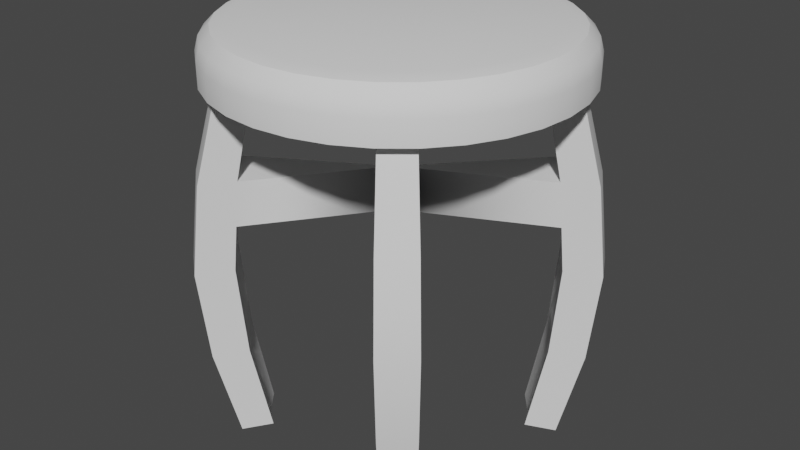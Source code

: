 # Source: barstool.blend  (saved by Blender 3.3.6; exported with 4.5.12 LTS)
import bpy
from mathutils import Matrix  # noqa: F401  (used for matrix-valued properties, if any)

bpy.ops.wm.read_factory_settings(use_empty=True)
scene = bpy.context.scene
scene.name = 'Scene'

# ---- collections
col_collection = bpy.data.collections.new('Collection'); scene.collection.children.link(col_collection)

# ---- node groups
ng_auto_smooth = bpy.data.node_groups.new('Auto Smooth', 'GeometryNodeTree')
_s = ng_auto_smooth.interface.new_socket(name='Geometry', in_out='OUTPUT', socket_type='NodeSocketGeometry')
_s = ng_auto_smooth.interface.new_socket(name='Geometry', in_out='INPUT', socket_type='NodeSocketGeometry')
_s = ng_auto_smooth.interface.new_socket(name='Angle', in_out='INPUT', socket_type='NodeSocketFloat')
_s.subtype = 'ANGLE'
_s.min_value = 0.0
_s.max_value = 3.142
ng_auto_smooth.is_modifier = True
_N = ng_auto_smooth.nodes; _L = ng_auto_smooth.links
n0 = _N.new('NodeGroupOutput'); n0.name = 'Group Output'; n0.location = (480, -100)
n1 = _N.new('NodeGroupInput'); n1.name = 'Group Input'; n1.location = (-420, -300)
n2 = _N.new('NodeGroupInput'); n2.name = 'Group Input.001'; n2.location = (-60, -100)
n3 = _N.new('GeometryNodeSetShadeSmooth'); n3.name = 'Set Shade Smooth'; n3.location = (120, -100)
n3.domain = 'EDGE'
n4 = _N.new('GeometryNodeSetShadeSmooth'); n4.name = 'Set Shade Smooth.001'; n4.location = (300, -100)
n5 = _N.new('GeometryNodeInputMeshEdgeAngle'); n5.name = 'Edge Angle'; n5.location = (-420, -220)
n6 = _N.new('GeometryNodeInputEdgeSmooth'); n6.name = 'Is Edge Smooth'; n6.location = (-60, -160)
n7 = _N.new('GeometryNodeInputShadeSmooth'); n7.name = 'Is Face Smooth'; n7.location = (-240, -340)
n8 = _N.new('FunctionNodeBooleanMath'); n8.name = 'Boolean Math'; n8.location = (-60, -220)
n9 = _N.new('FunctionNodeCompare'); n9.name = 'Compare'; n9.location = (-240, -180)
n9.operation = 'LESS_EQUAL'
_L.new(n5.outputs[0], n9.inputs[0])
_L.new(n4.outputs[0], n0.inputs[0])
_L.new(n1.outputs[1], n9.inputs[1])
_L.new(n9.outputs[0], n8.inputs[0])
_L.new(n7.outputs[0], n8.inputs[1])
_L.new(n2.outputs[0], n3.inputs[0])
_L.new(n6.outputs[0], n3.inputs[1])
_L.new(n3.outputs[0], n4.inputs[0])
_L.new(n8.outputs[0], n3.inputs[2])
n0.is_active_output = True

# ---- world
world_world = bpy.data.worlds.new('World'); scene.world = world_world
world_world.use_nodes = True; world_world.node_tree.nodes.clear()
_N = world_world.node_tree.nodes; _L = world_world.node_tree.links
n0 = _N.new('ShaderNodeOutputWorld'); n0.name = 'World Output'; n0.location = (300, 300)
n1 = _N.new('ShaderNodeBackground'); n1.name = 'Background'; n1.location = (10, 300)
n1.inputs[0].default_value = (0.05088, 0.05088, 0.05088, 1.0)
_L.new(n1.outputs[0], n0.inputs[0])
n0.is_active_output = True
world_world.color = (0.05088, 0.05088, 0.05088)
world_world.use_sun_shadow = False
world_world.sun_shadow_jitter_overblur = 0.0

# ---- meshes
me_cylinder = bpy.data.meshes.new('Cylinder')
me_cylinder.from_pydata([(0.0, 0.7407, 1.956), (-0.5858, -0.865, 0.4398), (0.1445, 0.7265, 1.956), (-0.6024, -0.5928, 0.4398), (0.2835, 0.6844, 1.956), (-0.4742, 0.7085, 0.4398), (0.4115, 0.6159, 1.956), (-0.5858, 0.8755, 0.4398), (0.5238, 0.5238, 1.956), (-0.7444, 0.7453, 0.4398), (0.6159, 0.4115, 1.956), (-0.6024, 0.6033, 0.4398), (0.6844, 0.2835, 1.956), (0.5937, 0.6033, 0.4398), (0.7265, 0.1445, 1.956), (0.7771, 0.3289, 0.4398), (0.7407, 0.0, 1.956), (0.9626, 0.4058, 0.4398), (0.7265, -0.1445, 1.956), (0.8659, 0.5867, 0.4398), (0.6844, -0.2835, 1.956), (0.7357, 0.7453, 0.4398), (0.6159, -0.4115, 1.956), (0.6989, 0.4752, 0.4398), (0.5238, -0.5238, 1.956), (0.9626, 0.4058, 1.45), (0.4115, -0.6159, 1.956), (0.8659, 0.5867, 1.45), (0.2835, -0.6844, 1.956), (0.7357, 0.7453, 1.45), (0.1445, -0.7265, 1.956), (0.6989, 0.4752, 1.45), (0.0, -0.7407, 1.956), (0.5937, 0.6033, 1.45), (-0.1445, -0.7265, 1.956), (0.7771, 0.3289, 1.45), (-0.2835, -0.6844, 1.956), (0.4656, -0.698, 1.45), (-0.4115, -0.6159, 1.956), (0.5771, -0.865, 1.45), (-0.5238, -0.5238, 1.956), (0.7357, -0.7348, 1.45), (-0.6159, -0.4115, 1.956), (0.5937, -0.5928, 1.45), (-0.6844, -0.2835, 1.956), (-0.8746, -0.5762, 1.45), (-0.7265, -0.1445, 1.956), (-0.7444, -0.7348, 1.45), (-0.7407, 0.0, 1.956), (-0.5858, -0.865, 1.45), (-0.7265, 0.1445, 1.956), (-0.6024, -0.5928, 1.45), (-0.6844, 0.2835, 1.956), (-0.4742, -0.698, 1.45), (-0.6159, 0.4115, 1.956), (-0.7076, -0.4646, 1.45), (-0.5238, 0.5238, 1.956), (-0.5858, 0.8755, 1.45), (-0.4115, 0.6159, 1.956), (-0.7444, 0.7453, 1.45), (-0.2835, 0.6844, 1.956), (-0.6024, 0.6033, 1.45), (-0.1445, 0.7265, 1.956), (-0.4742, 0.7085, 1.45), (0.0, 1.0, 1.956), (0.1951, 0.9808, 1.956), (0.3827, 0.9239, 1.956), (0.5556, 0.8315, 1.956), (0.7071, 0.7071, 1.956), (0.8315, 0.5556, 1.956), (0.9239, 0.3827, 1.956), (0.9808, 0.1951, 1.956), (1.0, 0.0, 1.956), (0.9808, -0.1951, 1.956), (0.9239, -0.3827, 1.956), (0.8315, -0.5556, 1.956), (0.7071, -0.7071, 1.956), (0.5556, -0.8315, 1.956), (0.3827, -0.9239, 1.956), (0.1951, -0.9808, 1.956), (0.0, -1.0, 1.956), (-0.1951, -0.9808, 1.956), (-0.3827, -0.9239, 1.956), (-0.5556, -0.8315, 1.956), (-0.7071, -0.7071, 1.956), (-0.8315, -0.5556, 1.956), (-0.9239, -0.3827, 1.956), (-0.9808, -0.1951, 1.956), (-1.0, 0.0, 1.956), (-0.9808, 0.1951, 1.956), (-0.9239, 0.3827, 1.956), (-0.8315, 0.5556, 1.956), (-0.7071, 0.7071, 1.956), (-0.5556, 0.8315, 1.956), (-0.3827, 0.9239, 1.956), (-0.1951, 0.9808, 1.956), (0.0, 0.9166, 1.956), (0.1788, 0.899, 1.956), (0.3508, 0.8469, 1.956), (0.5093, 0.7622, 1.956), (0.6482, 0.6482, 1.956), (0.7622, 0.5093, 1.956), (0.8469, 0.3508, 1.956), (0.899, 0.1788, 1.956), (0.9166, 0.0, 1.956), (0.899, -0.1788, 1.956), (0.8469, -0.3508, 1.956), (0.7622, -0.5093, 1.956), (0.6482, -0.6482, 1.956), (0.5093, -0.7622, 1.956), (0.3508, -0.8469, 1.956), (0.1788, -0.899, 1.956), (0.0, -0.9166, 1.956), (-0.1788, -0.899, 1.956), (-0.3508, -0.8469, 1.956), (-0.5093, -0.7622, 1.956), (-0.6482, -0.6482, 1.956), (-0.7622, -0.5093, 1.956), (-0.8469, -0.3508, 1.956), (-0.899, -0.1788, 1.956), (-0.9166, 0.0, 1.956), (-0.899, 0.1788, 1.956), (-0.8469, 0.3508, 1.956), (-0.7622, 0.5093, 1.956), (-0.6482, 0.6482, 1.956), (-0.5093, 0.7622, 1.956), (-0.3508, 0.8469, 1.956), (-0.1788, 0.899, 1.956), (0.6482, 0.6482, -0.06551), (0.7622, 0.5093, -0.06551), (0.8469, 0.3508, -0.06551), (0.6482, -0.6482, -0.06551), (0.5093, -0.7622, -0.06551), (-0.5093, -0.7622, -0.06551), (-0.6482, -0.6482, -0.06551), (-0.7622, -0.5093, -0.06551), (-0.6482, 0.6482, -0.06551), (-0.5093, 0.7622, -0.06551), (0.5238, 0.5238, -0.06551), (0.6159, 0.4115, -0.06551), (0.6844, 0.2835, -0.06551), (0.5238, -0.5238, -0.06551), (0.4115, -0.6159, -0.06551), (-0.4115, -0.6159, -0.06551), (-0.5238, -0.5238, -0.06551), (-0.6159, -0.4115, -0.06551), (-0.5238, 0.5238, -0.06551), (-0.4115, 0.6159, -0.06551), (0.7727, -0.7714, 0.9451), (0.6233, -0.6219, 0.9451), (0.6058, -0.9084, 0.9451), (0.4884, -0.7326, 0.9451), (0.8162, 0.3481, 0.9451), (0.734, 0.502, 0.9451), (0.7727, 0.7864, 0.9451), (0.6233, 0.6369, 0.9451), (0.9097, 0.6195, 0.9451), (1.011, 0.429, 0.9451), (-0.6356, 0.6369, 0.9451), (-0.5007, 0.7476, 0.9451), (-0.785, 0.7864, 0.9451), (-0.6181, 0.9234, 0.9451), (-0.6356, -0.6219, 0.9451), (-0.7463, -0.487, 0.9451), (-0.6181, -0.9084, 0.9451), (-0.5007, -0.7326, 0.9451), (-0.785, -0.7714, 0.9451), (-0.922, -0.6045, 0.9451), (-0.7444, -0.7348, 0.4398), (-0.8746, -0.5762, 0.4398), (-0.7076, -0.4646, 0.4398), (-0.4742, -0.698, 0.4398), (0.7357, -0.7348, 0.4398), (0.5771, -0.865, 0.4398), (0.4656, -0.698, 0.4398), (0.5937, -0.5928, 0.4398), (-0.4875, -0.7153, 1.198), (-0.7269, -0.4758, 1.198), (-0.619, -0.6073, 1.198), (-0.602, -0.8867, 1.198), (-0.7647, -0.7531, 1.198), (-0.8983, -0.5903, 1.198), (0.6085, -0.6073, 1.198), (0.7542, -0.7531, 1.198), (0.5915, -0.8867, 1.198), (0.477, -0.7153, 1.198), (0.6085, 0.6201, 1.198), (0.7966, 0.3385, 1.198), (0.7164, 0.4886, 1.198), (0.7542, 0.7659, 1.198), (0.8878, 0.6031, 1.198), (0.9871, 0.4174, 1.198), (-0.4874, 0.7281, 1.198), (-0.619, 0.6201, 1.198), (-0.7647, 0.7659, 1.198), (-0.602, 0.8994, 1.198), (0.007269, -0.04736, 1.45), (0.004433, -0.0434, 1.198)], [], [(58, 56, 61, 63), (0, 2, 4, 6, 8, 10, 12, 14, 16, 18, 20, 22, 24, 26, 28, 30, 32, 34, 36, 38, 40, 42, 44, 46, 48, 50, 52, 54, 56, 58, 60, 62), (97, 96, 64, 65), (98, 97, 65, 66), (99, 98, 66, 67), (100, 99, 67, 68), (101, 100, 68, 69), (102, 101, 69, 70), (103, 102, 70, 71), (104, 103, 71, 72), (105, 104, 72, 73), (106, 105, 73, 74), (107, 106, 74, 75), (108, 107, 75, 76), (109, 108, 76, 77), (110, 109, 77, 78), (111, 110, 78, 79), (112, 111, 79, 80), (113, 112, 80, 81), (114, 113, 81, 82), (115, 114, 82, 83), (116, 115, 83, 84), (117, 116, 84, 85), (118, 117, 85, 86), (119, 118, 86, 87), (120, 119, 87, 88), (121, 120, 88, 89), (122, 121, 89, 90), (123, 122, 90, 91), (124, 123, 91, 92), (125, 124, 92, 93), (126, 125, 93, 94), (127, 126, 94, 95), (96, 127, 95, 64), (2, 0, 96, 97), (4, 2, 97, 98), (6, 4, 98, 99), (8, 6, 99, 100), (21, 19, 129, 128), (171, 1, 133, 143), (14, 12, 102, 103), (16, 14, 103, 104), (18, 16, 104, 105), (20, 18, 105, 106), (22, 20, 106, 107), (24, 22, 107, 108), (13, 21, 128, 138), (28, 26, 109, 110), (30, 28, 110, 111), (32, 30, 111, 112), (34, 32, 112, 113), (36, 34, 113, 114), (38, 36, 114, 115), (5, 11, 146, 147), (170, 3, 144, 145), (44, 42, 117, 118), (46, 44, 118, 119), (48, 46, 119, 120), (50, 48, 120, 121), (52, 50, 121, 122), (54, 52, 122, 123), (56, 54, 123, 124), (15, 23, 139, 140), (60, 58, 125, 126), (62, 60, 126, 127), (0, 62, 127, 96), (139, 138, 128, 129), (140, 139, 129, 130), (142, 141, 131, 132), (144, 143, 133, 134), (145, 144, 134, 135), (147, 146, 136, 137), (1, 168, 134, 133), (175, 172, 131, 141), (172, 173, 132, 131), (19, 17, 130, 129), (168, 169, 135, 134), (173, 174, 142, 132), (11, 9, 136, 146), (17, 15, 140, 130), (9, 7, 137, 136), (169, 170, 145, 135), (7, 5, 147, 137), (23, 13, 138, 139), (3, 171, 143, 144), (174, 175, 141, 142), (185, 182, 149, 151), (184, 185, 151, 150), (183, 184, 150, 148), (182, 183, 148, 149), (188, 186, 155, 153), (191, 187, 152, 157), (190, 191, 157, 156), (187, 188, 153, 152), (186, 189, 154, 155), (189, 190, 156, 154), (195, 192, 159, 161), (194, 195, 161, 160), (193, 194, 160, 158), (192, 193, 158, 159), (178, 176, 165, 162), (181, 177, 163, 167), (180, 181, 167, 166), (179, 180, 166, 164), (177, 178, 162, 163), (176, 179, 164, 165), (56, 124, 59, 61), (124, 125, 57, 59), (125, 58, 63, 57), (38, 115, 49, 53), (42, 40, 51, 55), (115, 116, 47, 49), (116, 117, 45, 47), (117, 42, 55, 45), (40, 38, 53, 51), (24, 108, 41, 43), (108, 109, 39, 41), (109, 26, 37, 39), (26, 24, 43, 37), (100, 101, 27, 29), (8, 100, 29, 33), (12, 10, 31, 35), (101, 102, 25, 27), (102, 12, 35, 25), (10, 8, 33, 31), (153, 155, 13, 23), (157, 152, 15, 17), (156, 157, 17, 19), (152, 153, 23, 15), (155, 154, 21, 13), (154, 156, 19, 21), (161, 159, 5, 7), (160, 161, 7, 9), (158, 160, 9, 11), (159, 158, 11, 5), (162, 165, 171, 3), (167, 163, 170, 169), (166, 167, 169, 168), (164, 166, 168, 1), (163, 162, 3, 170), (165, 164, 1, 171), (151, 149, 175, 174), (150, 151, 174, 173), (148, 150, 173, 172), (149, 148, 172, 175), (53, 49, 179, 176), (31, 33, 196), (49, 47, 180, 179), (47, 45, 181, 180), (45, 55, 177, 181), (193, 192, 197), (43, 41, 183, 182), (41, 39, 184, 183), (39, 37, 185, 184), (188, 187, 197), (29, 27, 190, 189), (33, 29, 189, 186), (55, 51, 196), (27, 25, 191, 190), (25, 35, 187, 191), (192, 63, 196, 197), (43, 182, 197, 196), (61, 59, 194, 193), (59, 57, 195, 194), (57, 63, 192, 195), (63, 61, 196), (33, 186, 197, 196), (178, 177, 197), (51, 53, 196), (53, 176, 197, 196), (185, 37, 196, 197), (187, 35, 196, 197), (177, 55, 196, 197), (186, 188, 197), (37, 43, 196), (35, 31, 196), (61, 193, 197, 196), (176, 178, 197), (182, 185, 197)])
me_cylinder.polygons.foreach_set('use_smooth', [True] * 179)
_uv = me_cylinder.uv_layers.new(name='UVMap')
_uv.uv.foreach_set('vector', [0.4232, 0.1588, 0.4161, 0.14, 0.4541, 0.118, 0.4535, 0.1181, 0.42, 0.2858, 0.404, 0.3247, 0.3801, 0.3598, 0.3528, 0.3874, 0.3217, 0.4129, 0.3022, 0.4199, 0.2843, 0.4299, 0.2421, 0.4363, 0.1988, 0.44, 0.1546, 0.4275, 0.1162, 0.4026, 0.0932, 0.3716, 0.07343, 0.3384, 0.06764, 0.3197, 0.06632, 0.2878, 0.0657, 0.2515, 0.07412, 0.2146, 0.08973, 0.1794, 0.1126, 0.1482, 0.1342, 0.1223, 0.1534, 0.1122, 0.1699, 0.09825, 0.2026, 0.08667, 0.2407, 0.07477, 0.2782, 0.07374, 0.3171, 0.08166, 0.3539, 0.09707, 0.3852, 0.1177, 0.4161, 0.14, 0.4232, 0.1588, 0.4252, 0.1983, 0.4259, 0.2449, 0.4493, 0.3516, 0.4715, 0.2994, 0.4975, 0.3063, 0.4718, 0.3656, 0.4143, 0.3946, 0.4493, 0.3516, 0.4718, 0.3656, 0.4306, 0.4135, 0.3723, 0.4233, 0.4143, 0.3946, 0.4306, 0.4135, 0.3802, 0.4427, 0.33, 0.4358, 0.3723, 0.4233, 0.3802, 0.4427, 0.3347, 0.4485, 0.3169, 0.4474, 0.33, 0.4358, 0.3347, 0.4485, 0.3211, 0.4533, 0.2998, 0.4536, 0.3169, 0.4474, 0.3211, 0.4533, 0.3106, 0.4665, 0.2593, 0.4853, 0.2998, 0.4536, 0.3106, 0.4665, 0.2733, 0.5095, 0.1955, 0.5047, 0.2593, 0.4853, 0.2733, 0.5095, 0.1984, 0.5421, 0.1181, 0.492, 0.1955, 0.5047, 0.1984, 0.5421, 0.0916, 0.5338, 0.06873, 0.4382, 0.1181, 0.492, 0.0916, 0.5338, 0.03889, 0.453, 0.05104, 0.384, 0.06873, 0.4382, 0.03889, 0.453, 0.02818, 0.3853, 0.05243, 0.3413, 0.05104, 0.384, 0.02818, 0.3853, 0.0398, 0.3415, 0.04922, 0.3267, 0.05243, 0.3413, 0.0398, 0.3415, 0.03876, 0.331, 0.03163, 0.2954, 0.04922, 0.3267, 0.03876, 0.331, 0.01473, 0.3023, 0.02276, 0.2505, 0.03163, 0.2954, 0.01473, 0.3023, 0.0001019, 0.2517, 0.02973, 0.2003, 0.02276, 0.2505, 0.0001019, 0.2517, 0.006448, 0.1931, 0.05271, 0.1538, 0.02973, 0.2003, 0.006448, 0.1931, 0.03385, 0.1394, 0.08754, 0.1192, 0.05271, 0.1538, 0.03385, 0.1394, 0.07659, 0.1024, 0.1248, 0.1013, 0.08754, 0.1192, 0.07659, 0.1024, 0.1184, 0.08952, 0.137, 0.08827, 0.1248, 0.1013, 0.1184, 0.08952, 0.1327, 0.08233, 0.1533, 0.08106, 0.137, 0.08827, 0.1327, 0.08233, 0.1439, 0.07077, 0.1833, 0.05216, 0.1533, 0.08106, 0.1439, 0.07077, 0.1711, 0.03557, 0.2284, 0.03097, 0.1833, 0.05216, 0.1711, 0.03557, 0.2213, 0.008113, 0.2802, 0.02501, 0.2284, 0.03097, 0.2213, 0.008113, 0.2809, 0.0001019, 0.3322, 0.03473, 0.2802, 0.02501, 0.2809, 0.0001019, 0.3403, 0.01128, 0.3788, 0.05776, 0.3322, 0.03473, 0.3403, 0.01128, 0.3925, 0.03872, 0.4146, 0.09007, 0.3788, 0.05776, 0.3925, 0.03872, 0.4306, 0.07766, 0.4371, 0.1262, 0.4146, 0.09007, 0.4306, 0.07766, 0.4495, 0.1177, 0.4476, 0.1446, 0.4371, 0.1262, 0.4495, 0.1177, 0.4626, 0.1369, 0.4694, 0.1874, 0.4476, 0.1446, 0.4626, 0.1369, 0.4915, 0.1795, 0.4782, 0.2428, 0.4694, 0.1874, 0.4915, 0.1795, 0.5047, 0.2416, 0.4715, 0.2994, 0.4782, 0.2428, 0.5047, 0.2416, 0.4975, 0.3063, 0.404, 0.3247, 0.42, 0.2858, 0.4715, 0.2994, 0.4493, 0.3516, 0.3801, 0.3598, 0.404, 0.3247, 0.4493, 0.3516, 0.4143, 0.3946, 0.3528, 0.3874, 0.3801, 0.3598, 0.4143, 0.3946, 0.3723, 0.4233, 0.3217, 0.4129, 0.3528, 0.3874, 0.3723, 0.4233, 0.33, 0.4358, 0.3113, 0.4358, 0.3113, 0.4358, 0.3113, 0.4358, 0.3113, 0.4358, 0.1445, 0.0981, 0.1445, 0.09808, 0.1445, 0.09808, 0.1445, 0.09808, 0.2421, 0.4363, 0.2843, 0.4299, 0.2998, 0.4536, 0.2593, 0.4853, 0.1988, 0.44, 0.2421, 0.4363, 0.2593, 0.4853, 0.1955, 0.5047, 0.1546, 0.4275, 0.1988, 0.44, 0.1955, 0.5047, 0.1181, 0.492, 0.1162, 0.4026, 0.1546, 0.4275, 0.1181, 0.492, 0.06873, 0.4382, 0.0932, 0.3716, 0.1162, 0.4026, 0.06873, 0.4382, 0.05104, 0.384, 0.07343, 0.3384, 0.0932, 0.3716, 0.05104, 0.384, 0.05243, 0.3413, 0.3113, 0.4357, 0.3113, 0.4358, 0.3113, 0.4358, 0.3113, 0.4358, 0.06632, 0.2878, 0.06764, 0.3197, 0.04922, 0.3267, 0.03163, 0.2954, 0.0657, 0.2515, 0.06632, 0.2878, 0.03163, 0.2954, 0.02276, 0.2505, 0.07412, 0.2146, 0.0657, 0.2515, 0.02276, 0.2505, 0.02973, 0.2003, 0.08973, 0.1794, 0.07412, 0.2146, 0.02973, 0.2003, 0.05271, 0.1538, 0.1126, 0.1482, 0.08973, 0.1794, 0.05271, 0.1538, 0.08754, 0.1192, 0.1342, 0.1223, 0.1126, 0.1482, 0.08754, 0.1192, 0.1248, 0.1013, 0.4801, 0.08696, 0.4814, 0.08783, 0.5047, 0.05983, 0.4991, 0.06363, 0.1445, 0.09808, 0.1445, 0.09809, 0.1445, 0.09808, 0.1445, 0.09808, 0.2026, 0.08667, 0.1699, 0.09825, 0.1533, 0.08106, 0.1833, 0.05216, 0.2407, 0.07477, 0.2026, 0.08667, 0.1833, 0.05216, 0.2284, 0.03097, 0.2782, 0.07374, 0.2407, 0.07477, 0.2284, 0.03097, 0.2802, 0.02501, 0.3171, 0.08166, 0.2782, 0.07374, 0.2802, 0.02501, 0.3322, 0.03473, 0.3539, 0.09707, 0.3171, 0.08166, 0.3322, 0.03473, 0.3788, 0.05776, 0.3852, 0.1177, 0.3539, 0.09707, 0.3788, 0.05776, 0.4146, 0.09007, 0.4161, 0.14, 0.3852, 0.1177, 0.4146, 0.09007, 0.4371, 0.1262, 0.3113, 0.4358, 0.3113, 0.4357, 0.3113, 0.4358, 0.3113, 0.4358, 0.4252, 0.1983, 0.4232, 0.1588, 0.4476, 0.1446, 0.4694, 0.1874, 0.4259, 0.2449, 0.4252, 0.1983, 0.4694, 0.1874, 0.4782, 0.2428, 0.42, 0.2858, 0.4259, 0.2449, 0.4782, 0.2428, 0.4715, 0.2994, 0.3113, 0.4358, 0.3113, 0.4358, 0.3113, 0.4358, 0.3113, 0.4358, 0.3113, 0.4358, 0.3113, 0.4358, 0.3113, 0.4358, 0.3113, 0.4358, 0.0576, 0.3322, 0.0576, 0.3322, 0.0576, 0.3322, 0.0576, 0.3322, 0.1445, 0.09808, 0.1445, 0.09808, 0.1445, 0.09808, 0.1445, 0.09808, 0.1445, 0.09808, 0.1445, 0.09808, 0.1445, 0.09808, 0.1445, 0.09808, 0.4991, 0.06363, 0.5047, 0.05983, 0.499, 0.06672, 0.4968, 0.06762, 0.1445, 0.09808, 0.1445, 0.09806, 0.1445, 0.09808, 0.1445, 0.09808, 0.0576, 0.3322, 0.05759, 0.3322, 0.0576, 0.3322, 0.0576, 0.3322, 0.05759, 0.3322, 0.05759, 0.3322, 0.0576, 0.3322, 0.0576, 0.3322, 0.3113, 0.4358, 0.3113, 0.4358, 0.3113, 0.4358, 0.3113, 0.4358, 0.1445, 0.09806, 0.1445, 0.09806, 0.1445, 0.09808, 0.1445, 0.09808, 0.05759, 0.3322, 0.0576, 0.3322, 0.0576, 0.3322, 0.0576, 0.3322, 0.4814, 0.08783, 0.4796, 0.08873, 0.499, 0.06672, 0.5047, 0.05983, 0.3113, 0.4358, 0.3113, 0.4358, 0.3113, 0.4358, 0.3113, 0.4358, 0.4796, 0.08873, 0.4794, 0.08876, 0.4968, 0.06762, 0.499, 0.06672, 0.1445, 0.09806, 0.1445, 0.09808, 0.1445, 0.09808, 0.1445, 0.09808, 0.4794, 0.08876, 0.4801, 0.08696, 0.4991, 0.06363, 0.4968, 0.06762, 0.3113, 0.4357, 0.3113, 0.4357, 0.3113, 0.4358, 0.3113, 0.4358, 0.1445, 0.09809, 0.1445, 0.0981, 0.1445, 0.09808, 0.1445, 0.09808, 0.0576, 0.3322, 0.0576, 0.3322, 0.0576, 0.3322, 0.0576, 0.3322, 0.05771, 0.3321, 0.05773, 0.3323, 0.05762, 0.3322, 0.05761, 0.3322, 0.05749, 0.3321, 0.05771, 0.3321, 0.05761, 0.3322, 0.05757, 0.3322, 0.05749, 0.3323, 0.05749, 0.3321, 0.05757, 0.3322, 0.05757, 0.3322, 0.05773, 0.3323, 0.05749, 0.3323, 0.05757, 0.3322, 0.05762, 0.3322, 0.3111, 0.4354, 0.3116, 0.4351, 0.3114, 0.4356, 0.3112, 0.4356, 0.311, 0.4362, 0.3106, 0.4356, 0.3111, 0.4357, 0.3112, 0.4359, 0.3116, 0.4363, 0.311, 0.4362, 0.3112, 0.4359, 0.3114, 0.4359, 0.3106, 0.4356, 0.3111, 0.4354, 0.3112, 0.4356, 0.3111, 0.4357, 0.3116, 0.4351, 0.3118, 0.4358, 0.3115, 0.4358, 0.3114, 0.4356, 0.3118, 0.4358, 0.3116, 0.4363, 0.3114, 0.4359, 0.3115, 0.4358, 0.459, 0.1124, 0.4574, 0.1133, 0.4635, 0.1063, 0.464, 0.1066, 0.459, 0.1122, 0.459, 0.1124, 0.464, 0.1066, 0.464, 0.1065, 0.4582, 0.1138, 0.459, 0.1122, 0.464, 0.1065, 0.4643, 0.107, 0.4574, 0.1133, 0.4582, 0.1138, 0.4643, 0.107, 0.4635, 0.1063, 0.1448, 0.09846, 0.1443, 0.09877, 0.1444, 0.09824, 0.1446, 0.09819, 0.1447, 0.09759, 0.1452, 0.09808, 0.1447, 0.09807, 0.1446, 0.09793, 0.1442, 0.0976, 0.1447, 0.09759, 0.1446, 0.09793, 0.1444, 0.09793, 0.1439, 0.09813, 0.1442, 0.0976, 0.1444, 0.09793, 0.1443, 0.09809, 0.1452, 0.09808, 0.1448, 0.09846, 0.1446, 0.09819, 0.1447, 0.09807, 0.1443, 0.09877, 0.1439, 0.09813, 0.1443, 0.09809, 0.1444, 0.09824, 0.4161, 0.14, 0.4371, 0.1262, 0.455, 0.1167, 0.4541, 0.118, 0.4371, 0.1262, 0.4476, 0.1446, 0.4552, 0.1176, 0.455, 0.1167, 0.4476, 0.1446, 0.4232, 0.1588, 0.4535, 0.1181, 0.4552, 0.1176, 0.1342, 0.1223, 0.1248, 0.1013, 0.1426, 0.09808, 0.1436, 0.0999, 0.1699, 0.09825, 0.1534, 0.1122, 0.1455, 0.09949, 0.1464, 0.09783, 0.1248, 0.1013, 0.137, 0.08827, 0.1434, 0.0965, 0.1426, 0.09808, 0.137, 0.08827, 0.1533, 0.08106, 0.1452, 0.09643, 0.1434, 0.0965, 0.1533, 0.08106, 0.1699, 0.09825, 0.1464, 0.09783, 0.1452, 0.09643, 0.1534, 0.1122, 0.1342, 0.1223, 0.1436, 0.0999, 0.1455, 0.09949, 0.07343, 0.3384, 0.05243, 0.3413, 0.05706, 0.3327, 0.05798, 0.3325, 0.05243, 0.3413, 0.04922, 0.3267, 0.05704, 0.3319, 0.05706, 0.3327, 0.04922, 0.3267, 0.06764, 0.3197, 0.05788, 0.3317, 0.05704, 0.3319, 0.06764, 0.3197, 0.07343, 0.3384, 0.05798, 0.3325, 0.05788, 0.3317, 0.33, 0.4358, 0.3169, 0.4474, 0.3123, 0.4375, 0.313, 0.4359, 0.3217, 0.4129, 0.33, 0.4358, 0.313, 0.4359, 0.3123, 0.4342, 0.2843, 0.4299, 0.3022, 0.4199, 0.3104, 0.4342, 0.3093, 0.4356, 0.3169, 0.4474, 0.2998, 0.4536, 0.3105, 0.4375, 0.3123, 0.4375, 0.2998, 0.4536, 0.2843, 0.4299, 0.3093, 0.4356, 0.3105, 0.4375, 0.3022, 0.4199, 0.3217, 0.4129, 0.3123, 0.4342, 0.3104, 0.4342, 0.3112, 0.4356, 0.3114, 0.4356, 0.3113, 0.4357, 0.3113, 0.4357, 0.3112, 0.4359, 0.3111, 0.4357, 0.3113, 0.4358, 0.3113, 0.4358, 0.3114, 0.4359, 0.3112, 0.4359, 0.3113, 0.4358, 0.3113, 0.4358, 0.3111, 0.4357, 0.3112, 0.4356, 0.3113, 0.4357, 0.3113, 0.4358, 0.3114, 0.4356, 0.3115, 0.4358, 0.3113, 0.4358, 0.3113, 0.4357, 0.3115, 0.4358, 0.3114, 0.4359, 0.3113, 0.4358, 0.3113, 0.4358, 0.464, 0.1066, 0.4635, 0.1063, 0.4801, 0.08696, 0.4794, 0.08876, 0.464, 0.1065, 0.464, 0.1066, 0.4794, 0.08876, 0.4796, 0.08873, 0.4643, 0.107, 0.464, 0.1065, 0.4796, 0.08873, 0.4814, 0.08783, 0.4635, 0.1063, 0.4643, 0.107, 0.4814, 0.08783, 0.4801, 0.08696, 0.1446, 0.09819, 0.1444, 0.09824, 0.1445, 0.0981, 0.1445, 0.09809, 0.1446, 0.09793, 0.1447, 0.09807, 0.1445, 0.09808, 0.1445, 0.09806, 0.1444, 0.09793, 0.1446, 0.09793, 0.1445, 0.09806, 0.1445, 0.09806, 0.1443, 0.09809, 0.1444, 0.09793, 0.1445, 0.09806, 0.1445, 0.09808, 0.1447, 0.09807, 0.1446, 0.09819, 0.1445, 0.09809, 0.1445, 0.09808, 0.1444, 0.09824, 0.1443, 0.09809, 0.1445, 0.09808, 0.1445, 0.0981, 0.05761, 0.3322, 0.05762, 0.3322, 0.0576, 0.3322, 0.0576, 0.3322, 0.05757, 0.3322, 0.05761, 0.3322, 0.0576, 0.3322, 0.05759, 0.3322, 0.05757, 0.3322, 0.05757, 0.3322, 0.05759, 0.3322, 0.05759, 0.3322, 0.05762, 0.3322, 0.05757, 0.3322, 0.05759, 0.3322, 0.0576, 0.3322, 0.1436, 0.0999, 0.1426, 0.09808, 0.1439, 0.09813, 0.1443, 0.09877, 0.3104, 0.4342, 0.3123, 0.4342, 0.3106, 0.4347, 0.1426, 0.09808, 0.1434, 0.0965, 0.1442, 0.0976, 0.1439, 0.09813, 0.1434, 0.0965, 0.1452, 0.09643, 0.1447, 0.09759, 0.1442, 0.0976, 0.1452, 0.09643, 0.1464, 0.09783, 0.1452, 0.09808, 0.1447, 0.09759, 0.4582, 0.1138, 0.4574, 0.1133, 0.4552, 0.1164, 0.05798, 0.3325, 0.05706, 0.3327, 0.05749, 0.3323, 0.05773, 0.3323, 0.05706, 0.3327, 0.05704, 0.3319, 0.05749, 0.3321, 0.05749, 0.3323, 0.05704, 0.3319, 0.05788, 0.3317, 0.05771, 0.3321, 0.05749, 0.3321, 0.3111, 0.4354, 0.3106, 0.4356, 0.3106, 0.4348, 0.313, 0.4359, 0.3123, 0.4375, 0.3116, 0.4363, 0.3118, 0.4358, 0.3123, 0.4342, 0.313, 0.4359, 0.3118, 0.4358, 0.3116, 0.4351, 0.1464, 0.09783, 0.1455, 0.09949, 0.1451, 0.09918, 0.3123, 0.4375, 0.3105, 0.4375, 0.311, 0.4362, 0.3116, 0.4363, 0.3105, 0.4375, 0.3093, 0.4356, 0.3106, 0.4356, 0.311, 0.4362, 0.4574, 0.1133, 0.4535, 0.1181, 0.4551, 0.1165, 0.4552, 0.1164, 0.05798, 0.3325, 0.05773, 0.3323, 0.05797, 0.3321, 0.058, 0.3321, 0.4541, 0.118, 0.455, 0.1167, 0.459, 0.1122, 0.4582, 0.1138, 0.455, 0.1167, 0.4552, 0.1176, 0.459, 0.1124, 0.459, 0.1122, 0.4552, 0.1176, 0.4535, 0.1181, 0.4574, 0.1133, 0.459, 0.1124, 0.4535, 0.1181, 0.4541, 0.118, 0.4551, 0.1165, 0.3123, 0.4342, 0.3116, 0.4351, 0.3106, 0.4348, 0.3106, 0.4347, 0.1448, 0.09846, 0.1452, 0.09808, 0.1451, 0.09907, 0.1455, 0.09949, 0.1436, 0.0999, 0.1451, 0.09918, 0.1436, 0.0999, 0.1443, 0.09877, 0.1451, 0.09907, 0.1451, 0.09918, 0.05771, 0.3321, 0.05788, 0.3317, 0.058, 0.3321, 0.05797, 0.3321, 0.3106, 0.4356, 0.3093, 0.4356, 0.3106, 0.4347, 0.3106, 0.4348, 0.1452, 0.09808, 0.1464, 0.09783, 0.1451, 0.09918, 0.1451, 0.09907, 0.3116, 0.4351, 0.3111, 0.4354, 0.3106, 0.4348, 0.05788, 0.3317, 0.05798, 0.3325, 0.058, 0.3321, 0.3093, 0.4356, 0.3104, 0.4342, 0.3106, 0.4347, 0.4541, 0.118, 0.4582, 0.1138, 0.4552, 0.1164, 0.4551, 0.1165, 0.1443, 0.09877, 0.1448, 0.09846, 0.1451, 0.09907, 0.05773, 0.3323, 0.05771, 0.3321, 0.05797, 0.3321])
me_cylinder.update()
me_cylinder_001 = bpy.data.meshes.new('Cylinder.001')
me_cylinder_001.from_pydata([(0.0, 1.0, 1.956), (0.1951, 0.9808, 1.956), (0.3827, 0.9239, 1.956), (0.5556, 0.8315, 1.956), (0.7071, 0.7071, 1.956), (0.8315, 0.5556, 1.956), (0.9239, 0.3827, 1.956), (0.9808, 0.1951, 1.956), (1.0, 0.0, 1.956), (0.9808, -0.1951, 1.956), (0.9239, -0.3827, 1.956), (0.8315, -0.5556, 1.956), (0.7071, -0.7071, 1.956), (0.5556, -0.8315, 1.956), (0.3827, -0.9239, 1.956), (0.1951, -0.9808, 1.956), (0.0, -1.0, 1.956), (-0.1951, -0.9808, 1.956), (-0.3827, -0.9239, 1.956), (-0.5556, -0.8315, 1.956), (-0.7071, -0.7071, 1.956), (-0.8315, -0.5556, 1.956), (-0.9239, -0.3827, 1.956), (-0.9808, -0.1951, 1.956), (-1.0, 0.0, 1.956), (-0.9808, 0.1951, 1.956), (-0.9239, 0.3827, 1.956), (-0.8315, 0.5556, 1.956), (-0.7071, 0.7071, 1.956), (-0.5556, 0.8315, 1.956), (-0.3827, 0.9239, 1.956), (-0.1951, 0.9808, 1.956), (9.313e-10, 0.8456, 2.242), (0.0, 1.0, 2.089), (4.657e-10, 0.9228, 2.222), (2.328e-10, 0.9793, 2.165), (0.165, 0.8294, 2.242), (0.1951, 0.9808, 2.089), (0.18, 0.9051, 2.222), (0.1911, 0.9605, 2.165), (0.3236, 0.7813, 2.242), (0.3827, 0.9239, 2.089), (0.3531, 0.8526, 2.222), (0.3748, 0.9048, 2.165), (0.4698, 0.7031, 2.242), (0.5556, 0.8315, 2.089), (0.5127, 0.7673, 2.222), (0.5441, 0.8143, 2.165), (0.598, 0.598, 2.242), (0.7071, 0.7071, 2.089), (0.6525, 0.6525, 2.222), (0.6925, 0.6925, 2.165), (0.7031, 0.4698, 2.242), (0.8315, 0.5556, 2.089), (0.7673, 0.5127, 2.222), (0.8143, 0.5441, 2.165), (0.7813, 0.3236, 2.242), (0.9239, 0.3827, 2.089), (0.8526, 0.3531, 2.222), (0.9048, 0.3748, 2.165), (0.8294, 0.165, 2.242), (0.9808, 0.1951, 2.089), (0.9051, 0.18, 2.222), (0.9605, 0.1911, 2.165), (0.8456, -9.313e-10, 2.242), (1.0, 0.0, 2.089), (0.9228, -4.657e-10, 2.222), (0.9793, -2.328e-10, 2.165), (0.8294, -0.165, 2.242), (0.9808, -0.1951, 2.089), (0.9051, -0.18, 2.222), (0.9605, -0.1911, 2.165), (0.7813, -0.3236, 2.242), (0.9239, -0.3827, 2.089), (0.8526, -0.3531, 2.222), (0.9048, -0.3748, 2.165), (0.7031, -0.4698, 2.242), (0.8315, -0.5556, 2.089), (0.7673, -0.5127, 2.222), (0.8143, -0.5441, 2.165), (0.598, -0.598, 2.242), (0.7071, -0.7071, 2.089), (0.6525, -0.6525, 2.222), (0.6925, -0.6925, 2.165), (0.4698, -0.7031, 2.242), (0.5556, -0.8315, 2.089), (0.5127, -0.7673, 2.222), (0.5441, -0.8143, 2.165), (0.3236, -0.7813, 2.242), (0.3827, -0.9239, 2.089), (0.3531, -0.8526, 2.222), (0.3748, -0.9048, 2.165), (0.165, -0.8294, 2.242), (0.1951, -0.9808, 2.089), (0.18, -0.9051, 2.222), (0.1911, -0.9605, 2.165), (-9.313e-10, -0.8456, 2.242), (0.0, -1.0, 2.089), (-4.657e-10, -0.9228, 2.222), (-2.328e-10, -0.9793, 2.165), (-0.165, -0.8294, 2.242), (-0.1951, -0.9808, 2.089), (-0.18, -0.9051, 2.222), (-0.1911, -0.9605, 2.165), (-0.3236, -0.7813, 2.242), (-0.3827, -0.9239, 2.089), (-0.3531, -0.8526, 2.222), (-0.3748, -0.9048, 2.165), (-0.4698, -0.7031, 2.242), (-0.5556, -0.8315, 2.089), (-0.5127, -0.7673, 2.222), (-0.5441, -0.8143, 2.165), (-0.598, -0.598, 2.242), (-0.7071, -0.7071, 2.089), (-0.6525, -0.6525, 2.222), (-0.6925, -0.6925, 2.165), (-0.7031, -0.4698, 2.242), (-0.8315, -0.5556, 2.089), (-0.7673, -0.5127, 2.222), (-0.8143, -0.5441, 2.165), (-0.7813, -0.3236, 2.242), (-0.9239, -0.3827, 2.089), (-0.8526, -0.3531, 2.222), (-0.9048, -0.3748, 2.165), (-0.8294, -0.165, 2.242), (-0.9808, -0.1951, 2.089), (-0.9051, -0.18, 2.222), (-0.9605, -0.1911, 2.165), (-0.8456, 9.313e-10, 2.242), (-1.0, 0.0, 2.089), (-0.9228, 4.657e-10, 2.222), (-0.9793, 2.328e-10, 2.165), (-0.8294, 0.165, 2.242), (-0.9808, 0.1951, 2.089), (-0.9051, 0.18, 2.222), (-0.9605, 0.1911, 2.165), (-0.7813, 0.3236, 2.242), (-0.9239, 0.3827, 2.089), (-0.8526, 0.3531, 2.222), (-0.9048, 0.3748, 2.165), (-0.7031, 0.4698, 2.242), (-0.8315, 0.5556, 2.089), (-0.7673, 0.5127, 2.222), (-0.8143, 0.5441, 2.165), (-0.598, 0.598, 2.242), (-0.7071, 0.7071, 2.089), (-0.6525, 0.6525, 2.222), (-0.6925, 0.6925, 2.165), (-0.4698, 0.7031, 2.242), (-0.5556, 0.8315, 2.089), (-0.5127, 0.7673, 2.222), (-0.5441, 0.8143, 2.165), (-0.3236, 0.7813, 2.242), (-0.3827, 0.9239, 2.089), (-0.3531, 0.8526, 2.222), (-0.3748, 0.9048, 2.165), (-0.165, 0.8294, 2.242), (-0.1951, 0.9808, 2.089), (-0.18, 0.9051, 2.222), (-0.1911, 0.9605, 2.165)], [], [(31, 157, 33, 0), (2, 41, 45, 3), (3, 45, 49, 4), (4, 49, 53, 5), (5, 53, 57, 6), (6, 57, 61, 7), (7, 61, 65, 8), (8, 65, 69, 9), (9, 69, 73, 10), (10, 73, 77, 11), (11, 77, 81, 12), (12, 81, 85, 13), (13, 85, 89, 14), (14, 89, 93, 15), (15, 93, 97, 16), (16, 97, 101, 17), (17, 101, 105, 18), (18, 105, 109, 19), (19, 109, 113, 20), (20, 113, 117, 21), (21, 117, 121, 22), (22, 121, 125, 23), (23, 125, 129, 24), (24, 129, 133, 25), (25, 133, 137, 26), (26, 137, 141, 27), (27, 141, 145, 28), (28, 145, 149, 29), (29, 149, 153, 30), (30, 153, 157, 31), (0, 33, 37, 1), (1, 37, 41, 2), (37, 33, 35, 39), (39, 35, 34, 38), (38, 34, 32, 36), (41, 37, 39, 43), (43, 39, 38, 42), (42, 38, 36, 40), (45, 41, 43, 47), (47, 43, 42, 46), (46, 42, 40, 44), (49, 45, 47, 51), (51, 47, 46, 50), (50, 46, 44, 48), (53, 49, 51, 55), (55, 51, 50, 54), (54, 50, 48, 52), (57, 53, 55, 59), (59, 55, 54, 58), (58, 54, 52, 56), (61, 57, 59, 63), (63, 59, 58, 62), (62, 58, 56, 60), (65, 61, 63, 67), (67, 63, 62, 66), (66, 62, 60, 64), (69, 65, 67, 71), (71, 67, 66, 70), (70, 66, 64, 68), (73, 69, 71, 75), (75, 71, 70, 74), (74, 70, 68, 72), (77, 73, 75, 79), (79, 75, 74, 78), (78, 74, 72, 76), (81, 77, 79, 83), (83, 79, 78, 82), (82, 78, 76, 80), (85, 81, 83, 87), (87, 83, 82, 86), (86, 82, 80, 84), (89, 85, 87, 91), (91, 87, 86, 90), (90, 86, 84, 88), (93, 89, 91, 95), (95, 91, 90, 94), (94, 90, 88, 92), (97, 93, 95, 99), (99, 95, 94, 98), (98, 94, 92, 96), (101, 97, 99, 103), (103, 99, 98, 102), (102, 98, 96, 100), (105, 101, 103, 107), (107, 103, 102, 106), (106, 102, 100, 104), (109, 105, 107, 111), (111, 107, 106, 110), (110, 106, 104, 108), (113, 109, 111, 115), (115, 111, 110, 114), (114, 110, 108, 112), (117, 113, 115, 119), (119, 115, 114, 118), (118, 114, 112, 116), (121, 117, 119, 123), (123, 119, 118, 122), (122, 118, 116, 120), (125, 121, 123, 127), (127, 123, 122, 126), (126, 122, 120, 124), (129, 125, 127, 131), (131, 127, 126, 130), (130, 126, 124, 128), (133, 129, 131, 135), (135, 131, 130, 134), (134, 130, 128, 132), (137, 133, 135, 139), (139, 135, 134, 138), (138, 134, 132, 136), (141, 137, 139, 143), (143, 139, 138, 142), (142, 138, 136, 140), (145, 141, 143, 147), (147, 143, 142, 146), (146, 142, 140, 144), (149, 145, 147, 151), (151, 147, 146, 150), (150, 146, 144, 148), (153, 149, 151, 155), (155, 151, 150, 154), (154, 150, 148, 152), (157, 153, 155, 159), (159, 155, 154, 158), (158, 154, 152, 156), (33, 157, 159, 35), (35, 159, 158, 34), (34, 158, 156, 32), (36, 32, 156, 152, 148, 144, 140, 136, 132, 128, 124, 120, 116, 112, 108, 104, 100, 96, 92, 88, 84, 80, 76, 72, 68, 64, 60, 56, 52, 48, 44, 40)])
me_cylinder_001.polygons.foreach_set('use_smooth', [True] * 129)
_uv = me_cylinder_001.uv_layers.new(name='UVMap')
_uv.uv.foreach_set('vector', [0.9904, 0.3207, 0.9606, 0.3117, 0.9689, 0.2698, 0.9999, 0.2729, 0.9904, 0.1763, 0.9606, 0.1852, 0.9444, 0.1457, 0.972, 0.1312, 0.972, 0.1312, 0.9444, 0.1457, 0.9209, 0.1102, 0.9451, 0.09064, 0.9451, 0.09064, 0.9209, 0.1102, 0.891, 0.07995, 0.9109, 0.05608, 0.9109, 0.05608, 0.891, 0.07995, 0.8558, 0.05613, 0.8706, 0.02888, 0.8706, 0.02888, 0.8558, 0.05613, 0.8167, 0.03964, 0.8259, 0.01008, 0.8259, 0.01008, 0.8167, 0.03964, 0.7753, 0.0311, 0.7785, 0.0003944, 0.7785, 0.0003944, 0.7753, 0.0311, 0.733, 0.03076, 0.7303, 0.0001019, 0.7303, 0.0001019, 0.733, 0.03076, 0.6915, 0.03847, 0.6832, 0.008967, 0.6832, 0.008967, 0.6915, 0.03847, 0.6521, 0.0537, 0.6389, 0.0261, 0.6389, 0.0261, 0.6521, 0.0537, 0.6152, 0.0755, 0.5983, 0.04978, 0.5983, 0.04978, 0.6152, 0.0755, 0.5802, 0.1029, 0.5609, 0.0776, 0.5463, 0.09977, 0.5741, 0.1126, 0.5549, 0.1518, 0.5275, 0.1407, 0.5275, 0.1407, 0.5549, 0.1518, 0.5416, 0.1913, 0.5127, 0.184, 0.5127, 0.184, 0.5416, 0.1913, 0.5349, 0.2322, 0.5049, 0.2299, 0.5049, 0.2299, 0.5349, 0.2322, 0.5357, 0.2739, 0.5055, 0.2772, 0.5055, 0.2772, 0.5357, 0.2739, 0.5444, 0.3148, 0.5151, 0.3239, 0.5151, 0.3239, 0.5444, 0.3148, 0.5608, 0.3536, 0.5337, 0.3682, 0.5337, 0.3682, 0.5608, 0.3536, 0.5845, 0.3886, 0.5607, 0.4083, 0.5607, 0.4083, 0.5845, 0.3886, 0.6146, 0.4184, 0.595, 0.4424, 0.595, 0.4424, 0.6146, 0.4184, 0.6501, 0.4418, 0.6355, 0.4693, 0.6355, 0.4693, 0.6501, 0.4418, 0.6895, 0.4579, 0.6805, 0.4877, 0.6805, 0.4877, 0.6895, 0.4579, 0.7313, 0.4659, 0.7283, 0.4969, 0.7283, 0.4969, 0.7313, 0.4659, 0.7739, 0.4657, 0.777, 0.4967, 0.777, 0.4967, 0.7739, 0.4657, 0.8157, 0.4571, 0.8248, 0.487, 0.8248, 0.487, 0.8157, 0.4571, 0.855, 0.4407, 0.8697, 0.4682, 0.8697, 0.4682, 0.855, 0.4407, 0.8905, 0.4169, 0.9103, 0.441, 0.9103, 0.441, 0.8905, 0.4169, 0.9206, 0.3867, 0.9447, 0.4065, 0.9447, 0.4065, 0.9206, 0.3867, 0.9443, 0.3511, 0.9718, 0.3659, 0.9718, 0.3659, 0.9443, 0.3511, 0.9606, 0.3117, 0.9904, 0.3207, 0.9999, 0.2729, 0.9689, 0.2698, 0.9689, 0.2271, 0.9999, 0.2241, 0.9999, 0.2241, 0.9689, 0.2271, 0.9606, 0.1852, 0.9904, 0.1763, 0.9689, 0.2271, 0.9689, 0.2698, 0.9519, 0.2682, 0.9519, 0.2288, 0.9519, 0.2288, 0.9519, 0.2682, 0.9357, 0.2667, 0.9357, 0.2305, 0.9357, 0.2305, 0.9357, 0.2667, 0.9198, 0.2651, 0.9198, 0.2321, 0.9606, 0.1852, 0.9689, 0.2271, 0.9519, 0.2288, 0.9443, 0.1902, 0.9443, 0.1902, 0.9519, 0.2288, 0.9357, 0.2305, 0.9287, 0.1949, 0.9287, 0.1949, 0.9357, 0.2305, 0.9198, 0.2321, 0.9134, 0.1996, 0.9444, 0.1457, 0.9606, 0.1852, 0.9443, 0.1902, 0.9294, 0.1538, 0.9294, 0.1538, 0.9443, 0.1902, 0.9287, 0.1949, 0.9151, 0.1614, 0.9151, 0.1614, 0.9287, 0.1949, 0.9134, 0.1996, 0.901, 0.1689, 0.9209, 0.1102, 0.9444, 0.1457, 0.9294, 0.1538, 0.9078, 0.121, 0.9078, 0.121, 0.9294, 0.1538, 0.9151, 0.1614, 0.8952, 0.1312, 0.8952, 0.1312, 0.9151, 0.1614, 0.901, 0.1689, 0.8828, 0.1413, 0.891, 0.07995, 0.9209, 0.1102, 0.9078, 0.121, 0.8802, 0.09303, 0.8802, 0.09303, 0.9078, 0.121, 0.8952, 0.1312, 0.8699, 0.1055, 0.8699, 0.1055, 0.8952, 0.1312, 0.8828, 0.1413, 0.8597, 0.1178, 0.8558, 0.05613, 0.891, 0.07995, 0.8802, 0.09303, 0.8478, 0.07103, 0.8478, 0.07103, 0.8802, 0.09303, 0.8699, 0.1055, 0.8402, 0.08529, 0.8402, 0.08529, 0.8699, 0.1055, 0.8597, 0.1178, 0.8326, 0.09926, 0.8167, 0.03964, 0.8558, 0.05613, 0.8478, 0.07103, 0.8118, 0.05578, 0.8118, 0.05578, 0.8478, 0.07103, 0.8402, 0.08529, 0.8071, 0.07123, 0.8071, 0.07123, 0.8402, 0.08529, 0.8326, 0.09926, 0.8023, 0.08639, 0.7753, 0.0311, 0.8167, 0.03964, 0.8118, 0.05578, 0.7736, 0.04785, 0.7736, 0.04785, 0.8118, 0.05578, 0.8071, 0.07123, 0.7719, 0.0639, 0.7719, 0.0639, 0.8071, 0.07123, 0.8023, 0.08639, 0.7702, 0.07966, 0.733, 0.03076, 0.7753, 0.0311, 0.7736, 0.04785, 0.7346, 0.04749, 0.7346, 0.04749, 0.7736, 0.04785, 0.7719, 0.0639, 0.7361, 0.06353, 0.7361, 0.06353, 0.7719, 0.0639, 0.7702, 0.07966, 0.7375, 0.07931, 0.6915, 0.03847, 0.733, 0.03076, 0.7346, 0.04749, 0.6962, 0.05462, 0.6962, 0.05462, 0.7346, 0.04749, 0.7361, 0.06353, 0.7007, 0.07013, 0.7007, 0.07013, 0.7361, 0.06353, 0.7375, 0.07931, 0.7052, 0.08537, 0.6521, 0.0537, 0.6915, 0.03847, 0.6962, 0.05462, 0.6596, 0.0689, 0.6596, 0.0689, 0.6962, 0.05462, 0.7007, 0.07013, 0.667, 0.08354, 0.667, 0.08354, 0.7007, 0.07013, 0.7052, 0.08537, 0.6744, 0.09795, 0.6152, 0.0755, 0.6521, 0.0537, 0.6596, 0.0689, 0.6252, 0.08971, 0.6252, 0.08971, 0.6596, 0.0689, 0.667, 0.08354, 0.6353, 0.1034, 0.6353, 0.1034, 0.667, 0.08354, 0.6744, 0.09795, 0.6457, 0.1169, 0.5802, 0.1029, 0.6152, 0.0755, 0.6252, 0.08971, 0.5922, 0.117, 0.5922, 0.117, 0.6252, 0.08971, 0.6353, 0.1034, 0.6054, 0.1303, 0.6054, 0.1303, 0.6353, 0.1034, 0.6457, 0.1169, 0.6195, 0.1426, 0.5549, 0.1518, 0.5741, 0.1126, 0.5902, 0.1214, 0.5706, 0.1583, 0.5706, 0.1583, 0.5902, 0.1214, 0.6053, 0.1315, 0.5857, 0.165, 0.5857, 0.165, 0.6053, 0.1315, 0.6195, 0.1426, 0.6004, 0.172, 0.5416, 0.1913, 0.5549, 0.1518, 0.5706, 0.1583, 0.5577, 0.1952, 0.5577, 0.1952, 0.5706, 0.1583, 0.5857, 0.165, 0.5732, 0.1991, 0.5732, 0.1991, 0.5857, 0.165, 0.6004, 0.172, 0.5885, 0.2031, 0.5349, 0.2322, 0.5416, 0.1913, 0.5577, 0.1952, 0.5515, 0.2333, 0.5515, 0.2333, 0.5577, 0.1952, 0.5732, 0.1991, 0.5674, 0.2343, 0.5674, 0.2343, 0.5732, 0.1991, 0.5885, 0.2031, 0.5831, 0.2354, 0.5357, 0.2739, 0.5349, 0.2322, 0.5515, 0.2333, 0.5522, 0.2719, 0.5522, 0.2719, 0.5515, 0.2333, 0.5674, 0.2343, 0.5681, 0.2699, 0.5681, 0.2699, 0.5674, 0.2343, 0.5831, 0.2354, 0.5837, 0.2681, 0.5444, 0.3148, 0.5357, 0.2739, 0.5522, 0.2719, 0.5603, 0.3097, 0.5603, 0.3097, 0.5522, 0.2719, 0.5681, 0.2699, 0.5756, 0.3048, 0.5756, 0.3048, 0.5681, 0.2699, 0.5837, 0.2681, 0.5907, 0.3, 0.5608, 0.3536, 0.5444, 0.3148, 0.5603, 0.3097, 0.5755, 0.3455, 0.5755, 0.3455, 0.5603, 0.3097, 0.5756, 0.3048, 0.5896, 0.3377, 0.5896, 0.3377, 0.5756, 0.3048, 0.5907, 0.3, 0.6035, 0.3301, 0.5845, 0.3886, 0.5608, 0.3536, 0.5755, 0.3455, 0.5974, 0.3778, 0.5974, 0.3778, 0.5755, 0.3455, 0.5896, 0.3377, 0.6098, 0.3674, 0.6098, 0.3674, 0.5896, 0.3377, 0.6035, 0.3301, 0.6219, 0.3572, 0.6146, 0.4184, 0.5845, 0.3886, 0.5974, 0.3778, 0.6252, 0.4052, 0.6252, 0.4052, 0.5974, 0.3778, 0.6098, 0.3674, 0.6353, 0.3926, 0.6353, 0.3926, 0.6098, 0.3674, 0.6219, 0.3572, 0.6453, 0.3803, 0.6501, 0.4418, 0.6146, 0.4184, 0.6252, 0.4052, 0.6579, 0.4268, 0.6579, 0.4268, 0.6252, 0.4052, 0.6353, 0.3926, 0.6654, 0.4124, 0.6654, 0.4124, 0.6353, 0.3926, 0.6453, 0.3803, 0.6727, 0.3983, 0.6895, 0.4579, 0.6501, 0.4418, 0.6579, 0.4268, 0.6942, 0.4416, 0.6942, 0.4416, 0.6579, 0.4268, 0.6654, 0.4124, 0.6987, 0.426, 0.6987, 0.426, 0.6654, 0.4124, 0.6727, 0.3983, 0.7032, 0.4107, 0.7313, 0.4659, 0.6895, 0.4579, 0.6942, 0.4416, 0.7327, 0.449, 0.7327, 0.449, 0.6942, 0.4416, 0.6987, 0.426, 0.7341, 0.4328, 0.7341, 0.4328, 0.6987, 0.426, 0.7032, 0.4107, 0.7356, 0.417, 0.7739, 0.4657, 0.7313, 0.4659, 0.7327, 0.449, 0.772, 0.4488, 0.772, 0.4488, 0.7327, 0.449, 0.7341, 0.4328, 0.7703, 0.4326, 0.7703, 0.4326, 0.7341, 0.4328, 0.7356, 0.417, 0.7686, 0.4167, 0.8157, 0.4571, 0.7739, 0.4657, 0.772, 0.4488, 0.8106, 0.4409, 0.8106, 0.4409, 0.772, 0.4488, 0.7703, 0.4326, 0.8057, 0.4254, 0.8057, 0.4254, 0.7703, 0.4326, 0.7686, 0.4167, 0.801, 0.4101, 0.855, 0.4407, 0.8157, 0.4571, 0.8106, 0.4409, 0.8469, 0.4258, 0.8469, 0.4258, 0.8106, 0.4409, 0.8057, 0.4254, 0.8391, 0.4115, 0.8391, 0.4115, 0.8057, 0.4254, 0.801, 0.4101, 0.8315, 0.3974, 0.8905, 0.4169, 0.855, 0.4407, 0.8469, 0.4258, 0.8796, 0.4038, 0.8796, 0.4038, 0.8469, 0.4258, 0.8391, 0.4115, 0.8692, 0.3913, 0.8692, 0.3913, 0.8391, 0.4115, 0.8315, 0.3974, 0.859, 0.379, 0.9206, 0.3867, 0.8905, 0.4169, 0.8796, 0.4038, 0.9074, 0.376, 0.9074, 0.376, 0.8796, 0.4038, 0.8692, 0.3913, 0.8947, 0.3657, 0.8947, 0.3657, 0.8692, 0.3913, 0.859, 0.379, 0.8824, 0.3556, 0.9443, 0.3511, 0.9206, 0.3867, 0.9074, 0.376, 0.9292, 0.3432, 0.9292, 0.3432, 0.9074, 0.376, 0.8947, 0.3657, 0.9148, 0.3356, 0.9148, 0.3356, 0.8947, 0.3657, 0.8824, 0.3556, 0.9007, 0.3281, 0.9606, 0.3117, 0.9443, 0.3511, 0.9292, 0.3432, 0.9443, 0.3068, 0.9443, 0.3068, 0.9292, 0.3432, 0.9148, 0.3356, 0.9287, 0.3022, 0.9287, 0.3022, 0.9148, 0.3356, 0.9007, 0.3281, 0.9133, 0.2976, 0.9689, 0.2698, 0.9606, 0.3117, 0.9443, 0.3068, 0.9519, 0.2682, 0.9519, 0.2682, 0.9443, 0.3068, 0.9287, 0.3022, 0.9357, 0.2667, 0.9357, 0.2667, 0.9287, 0.3022, 0.9133, 0.2976, 0.9198, 0.2651, 0.9198, 0.2321, 0.9198, 0.2651, 0.9133, 0.2976, 0.9007, 0.3281, 0.8824, 0.3556, 0.859, 0.379, 0.8315, 0.3974, 0.801, 0.4101, 0.7686, 0.4167, 0.7356, 0.417, 0.7032, 0.4107, 0.6727, 0.3983, 0.6453, 0.3803, 0.6219, 0.3572, 0.6035, 0.3301, 0.5907, 0.3, 0.5837, 0.2681, 0.5831, 0.2354, 0.5885, 0.2031, 0.6004, 0.172, 0.6195, 0.1426, 0.6457, 0.1169, 0.6744, 0.09795, 0.7052, 0.08537, 0.7375, 0.07931, 0.7702, 0.07966, 0.8023, 0.08639, 0.8326, 0.09926, 0.8597, 0.1178, 0.8828, 0.1413, 0.901, 0.1689, 0.9134, 0.1996])
me_cylinder_001.update()

# ---- objects
ob_cylinder = bpy.data.objects.new('Cylinder', me_cylinder)
ob_cylinder_001 = bpy.data.objects.new('Cylinder.001', me_cylinder_001)

# ---- transforms, parenting, visibility, modifiers, constraints
ob_cylinder.location = (0.0, 0.0, 0.0)
_m = ob_cylinder.modifiers.new('Auto Smooth', 'NODES')
_m.node_group = ng_auto_smooth
_gi = [s.identifier for s in ng_auto_smooth.interface.items_tree if s.item_type == 'SOCKET' and s.in_out == 'INPUT']
_m[_gi[1]] = 0.5236  # Angle
ob_cylinder_001.location = (0.0, 0.0, 0.0)
_m = ob_cylinder_001.modifiers.new('Auto Smooth', 'NODES')
_m.node_group = ng_auto_smooth
_gi = [s.identifier for s in ng_auto_smooth.interface.items_tree if s.item_type == 'SOCKET' and s.in_out == 'INPUT']
_m[_gi[1]] = 0.5236  # Angle

# ---- collection membership
col_collection.objects.link(ob_cylinder)
col_collection.objects.link(ob_cylinder_001)

# ---- scene / render settings (as saved in the file)
scene.frame_start = 1; scene.frame_end = 250; scene.frame_set(1)
scene.render.engine = 'BLENDER_EEVEE_NEXT'
scene.cycles.sampling_pattern = 'TABULATED_SOBOL'
scene.cycles.use_light_tree = False
scene.view_settings.view_transform = 'Filmic'
bpy.context.view_layer.update()

# ---- added for rendering (the .blend has no active camera and no usable light): camera, sun
cam_auto = bpy.data.cameras.new('AutoCamera')
cam_auto.lens = 50.0
cam_auto.sensor_width = 36.0
cam_auto.clip_end = 1000.0
ob_auto_camera = bpy.data.objects.new('AutoCamera', cam_auto)
scene.collection.objects.link(ob_auto_camera)
ob_auto_camera.location = (3.38909, -4.06002, 3.79507)
ob_auto_camera.rotation_euler = (1.09748, -7.21219e-08, 0.694738)
scene.camera = ob_auto_camera
light_auto_sun = bpy.data.lights.new('AutoSun', 'SUN')
light_auto_sun.energy = 3.0
light_auto_sun.angle = 0.0523599
ob_auto_sun = bpy.data.objects.new('AutoSun', light_auto_sun)
scene.collection.objects.link(ob_auto_sun)
ob_auto_sun.rotation_euler = (0.872665, 0.174533, 0.523599)
bpy.context.view_layer.update()
